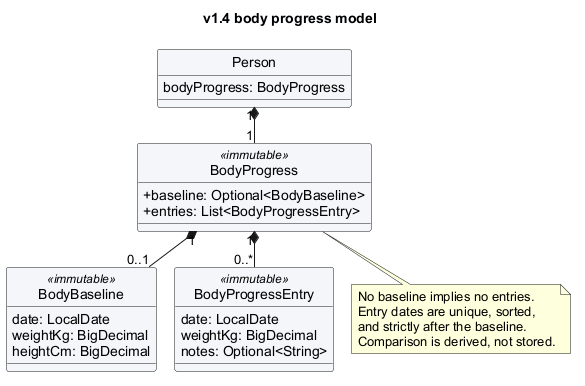

The diagram above was rendered by PlantUML. Its source (embedded in the PNG):
@startuml
!pragma layout smetana
title v1.4 body progress model
skinparam shadowing false
skinparam classAttributeIconSize 0
skinparam defaultFontName Arial
skinparam classBackgroundColor #F4F6FA
hide circle
class Person {
  bodyProgress: BodyProgress
}
class BodyProgress <<immutable>> {
  + baseline: Optional<BodyBaseline>
  + entries: List<BodyProgressEntry>
}
class BodyBaseline <<immutable>> {
  date: LocalDate
  weightKg: BigDecimal
  heightCm: BigDecimal
}
class BodyProgressEntry <<immutable>> {
  date: LocalDate
  weightKg: BigDecimal
  notes: Optional<String>
}
Person "1" *-- "1" BodyProgress
BodyProgress "1" *-- "0..1" BodyBaseline
BodyProgress "1" *-- "0..*" BodyProgressEntry
note bottom of BodyProgress
  No baseline implies no entries.
  Entry dates are unique, sorted,
  and strictly after the baseline.
  Comparison is derived, not stored.
end note
@enduml